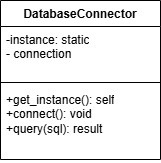

The diagram above was exported from draw.io. Its source (the exported page's mxGraphModel, read from the mxfile embedded in the PNG):
<mxGraphModel dx="1050" dy="572" grid="0" gridSize="10" guides="1" tooltips="1" connect="1" arrows="1" fold="1" page="0" pageScale="1" pageWidth="850" pageHeight="1100" math="0" shadow="0">
  <root>
    <mxCell id="0" />
    <mxCell id="1" parent="0" />
    <mxCell id="shUofUDe7_DxLTSIDkPJ-1" value="DatabaseConnector" style="swimlane;fontStyle=1;align=center;verticalAlign=top;childLayout=stackLayout;horizontal=1;startSize=26;horizontalStack=0;resizeParent=1;resizeParentMax=0;resizeLast=0;collapsible=1;marginBottom=0;whiteSpace=wrap;html=1;" vertex="1" parent="1">
      <mxGeometry x="120" y="155" width="160" height="159" as="geometry" />
    </mxCell>
    <mxCell id="shUofUDe7_DxLTSIDkPJ-2" value="-instance: static&lt;div&gt;- connection&lt;/div&gt;" style="text;strokeColor=none;fillColor=none;align=left;verticalAlign=top;spacingLeft=4;spacingRight=4;overflow=hidden;rotatable=0;points=[[0,0.5],[1,0.5]];portConstraint=eastwest;whiteSpace=wrap;html=1;" vertex="1" parent="shUofUDe7_DxLTSIDkPJ-1">
      <mxGeometry y="26" width="160" height="52" as="geometry" />
    </mxCell>
    <mxCell id="shUofUDe7_DxLTSIDkPJ-3" value="" style="line;strokeWidth=1;fillColor=none;align=left;verticalAlign=middle;spacingTop=-1;spacingLeft=3;spacingRight=3;rotatable=0;labelPosition=right;points=[];portConstraint=eastwest;strokeColor=inherit;" vertex="1" parent="shUofUDe7_DxLTSIDkPJ-1">
      <mxGeometry y="78" width="160" height="8" as="geometry" />
    </mxCell>
    <mxCell id="shUofUDe7_DxLTSIDkPJ-4" value="+get_instance(): self&lt;div&gt;+connect(): void&amp;nbsp;&lt;/div&gt;&lt;div&gt;+query(sql): result&lt;/div&gt;" style="text;strokeColor=none;fillColor=none;align=left;verticalAlign=top;spacingLeft=4;spacingRight=4;overflow=hidden;rotatable=0;points=[[0,0.5],[1,0.5]];portConstraint=eastwest;whiteSpace=wrap;html=1;" vertex="1" parent="shUofUDe7_DxLTSIDkPJ-1">
      <mxGeometry y="86" width="160" height="73" as="geometry" />
    </mxCell>
  </root>
</mxGraphModel>